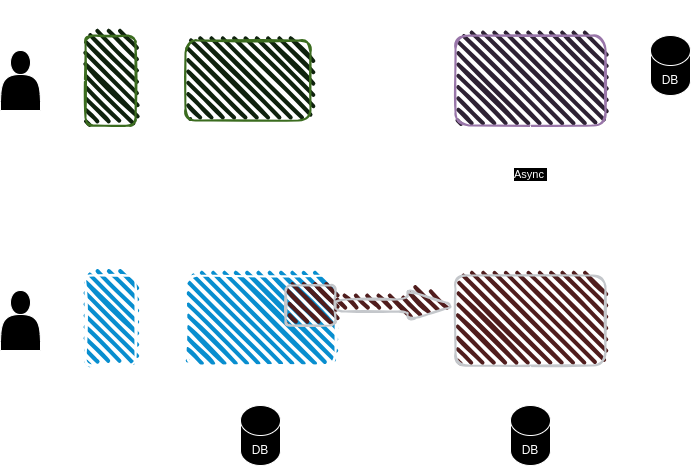

The diagram above was exported from draw.io. Its source (the exported page's mxGraphModel, read from the mxfile embedded in the PNG):
<mxGraphModel dx="1434" dy="691" grid="1" gridSize="10" guides="1" tooltips="1" connect="1" arrows="1" fold="1" page="1" pageScale="1" pageWidth="827" pageHeight="1169" math="0" shadow="0">
  <root>
    <mxCell id="0" />
    <mxCell id="1" parent="0" />
    <mxCell id="5oo3WSwXcxwfZo3Io2HC-1" value="" style="rounded=1;whiteSpace=wrap;html=1;strokeWidth=2;fillWeight=4;hachureGap=8;hachureAngle=45;fillColor=#1ba1e2;sketch=1;" parent="1" vertex="1">
      <mxGeometry x="235" y="360" width="150" height="90" as="geometry" />
    </mxCell>
    <mxCell id="5oo3WSwXcxwfZo3Io2HC-2" value="" style="rounded=1;whiteSpace=wrap;html=1;strokeWidth=2;fillWeight=4;hachureGap=8;hachureAngle=45;fillColor=#ffcccc;sketch=1;strokeColor=#36393d;" parent="1" vertex="1">
      <mxGeometry x="505" y="360" width="150" height="90" as="geometry" />
    </mxCell>
    <mxCell id="5oo3WSwXcxwfZo3Io2HC-3" value="" style="rounded=1;whiteSpace=wrap;html=1;strokeWidth=2;fillWeight=4;hachureGap=8;hachureAngle=45;fillColor=#ffcccc;sketch=1;strokeColor=#36393d;" parent="1" vertex="1">
      <mxGeometry x="335" y="370" width="50" height="40" as="geometry" />
    </mxCell>
    <mxCell id="5oo3WSwXcxwfZo3Io2HC-15" style="edgeStyle=orthogonalEdgeStyle;rounded=0;orthogonalLoop=1;jettySize=auto;html=1;entryX=0;entryY=0.5;entryDx=0;entryDy=0;" parent="1" source="5oo3WSwXcxwfZo3Io2HC-4" target="5oo3WSwXcxwfZo3Io2HC-1" edge="1">
      <mxGeometry relative="1" as="geometry" />
    </mxCell>
    <mxCell id="5oo3WSwXcxwfZo3Io2HC-4" value="" style="rounded=1;whiteSpace=wrap;html=1;strokeWidth=2;fillWeight=4;hachureGap=8;hachureAngle=45;fillColor=#1ba1e2;sketch=1;" parent="1" vertex="1">
      <mxGeometry x="135" y="360" width="50" height="90" as="geometry" />
    </mxCell>
    <mxCell id="5oo3WSwXcxwfZo3Io2HC-12" value="" style="edgeStyle=orthogonalEdgeStyle;rounded=0;orthogonalLoop=1;jettySize=auto;html=1;" parent="1" source="5oo3WSwXcxwfZo3Io2HC-5" target="5oo3WSwXcxwfZo3Io2HC-2" edge="1">
      <mxGeometry relative="1" as="geometry" />
    </mxCell>
    <mxCell id="5oo3WSwXcxwfZo3Io2HC-5" value="" style="shape=cylinder3;whiteSpace=wrap;html=1;boundedLbl=1;backgroundOutline=1;size=15;" parent="1" vertex="1">
      <mxGeometry x="560" y="490" width="40" height="60" as="geometry" />
    </mxCell>
    <mxCell id="5oo3WSwXcxwfZo3Io2HC-14" style="edgeStyle=orthogonalEdgeStyle;rounded=0;orthogonalLoop=1;jettySize=auto;html=1;exitX=0.5;exitY=0;exitDx=0;exitDy=0;exitPerimeter=0;entryX=0.5;entryY=1;entryDx=0;entryDy=0;" parent="1" source="5oo3WSwXcxwfZo3Io2HC-6" target="5oo3WSwXcxwfZo3Io2HC-1" edge="1">
      <mxGeometry relative="1" as="geometry" />
    </mxCell>
    <mxCell id="5oo3WSwXcxwfZo3Io2HC-6" value="" style="shape=cylinder3;whiteSpace=wrap;html=1;boundedLbl=1;backgroundOutline=1;size=15;" parent="1" vertex="1">
      <mxGeometry x="290" y="490" width="40" height="60" as="geometry" />
    </mxCell>
    <mxCell id="5oo3WSwXcxwfZo3Io2HC-10" value="" style="shape=singleArrow;whiteSpace=wrap;html=1;arrowWidth=0.4;arrowSize=0.4;fillColor=#ffcccc;strokeColor=#36393d;rounded=1;strokeWidth=2;fillWeight=4;hachureGap=8;hachureAngle=45;sketch=1;" parent="1" vertex="1">
      <mxGeometry x="385" y="375" width="120" height="30" as="geometry" />
    </mxCell>
    <mxCell id="5oo3WSwXcxwfZo3Io2HC-17" value="eSignet UI" style="text;html=1;strokeColor=none;fillColor=none;align=center;verticalAlign=middle;whiteSpace=wrap;rounded=0;" parent="1" vertex="1">
      <mxGeometry x="120" y="320" width="65" height="30" as="geometry" />
    </mxCell>
    <mxCell id="5oo3WSwXcxwfZo3Io2HC-18" value="MOSIP IDA" style="text;html=1;strokeColor=none;fillColor=none;align=center;verticalAlign=middle;whiteSpace=wrap;rounded=0;" parent="1" vertex="1">
      <mxGeometry x="515" y="320" width="130" height="30" as="geometry" />
    </mxCell>
    <mxCell id="5oo3WSwXcxwfZo3Io2HC-19" value="eSignet service integrated with mock identity system plugin" style="text;html=1;strokeColor=none;fillColor=none;align=center;verticalAlign=middle;whiteSpace=wrap;rounded=0;" parent="1" vertex="1">
      <mxGeometry x="225" y="320" width="170" height="30" as="geometry" />
    </mxCell>
    <mxCell id="5oo3WSwXcxwfZo3Io2HC-20" value="DB" style="text;html=1;strokeColor=none;fillColor=none;align=center;verticalAlign=middle;whiteSpace=wrap;rounded=0;" parent="1" vertex="1">
      <mxGeometry x="280" y="520" width="60" height="30" as="geometry" />
    </mxCell>
    <mxCell id="5oo3WSwXcxwfZo3Io2HC-21" value="DB" style="text;html=1;strokeColor=none;fillColor=none;align=center;verticalAlign=middle;whiteSpace=wrap;rounded=0;" parent="1" vertex="1">
      <mxGeometry x="550" y="520" width="60" height="30" as="geometry" />
    </mxCell>
    <mxCell id="YXGp9mh-dY-7QNIcCU2R-25" style="edgeStyle=orthogonalEdgeStyle;rounded=0;orthogonalLoop=1;jettySize=auto;html=1;entryX=0;entryY=0.5;entryDx=0;entryDy=0;" edge="1" parent="1" source="YXGp9mh-dY-7QNIcCU2R-1" target="YXGp9mh-dY-7QNIcCU2R-5">
      <mxGeometry relative="1" as="geometry" />
    </mxCell>
    <mxCell id="YXGp9mh-dY-7QNIcCU2R-1" value="" style="rounded=1;whiteSpace=wrap;html=1;strokeWidth=2;fillWeight=4;hachureGap=8;hachureAngle=45;fillColor=#d5e8d4;sketch=1;strokeColor=#82b366;" vertex="1" parent="1">
      <mxGeometry x="235" y="125" width="125" height="80" as="geometry" />
    </mxCell>
    <mxCell id="YXGp9mh-dY-7QNIcCU2R-2" value="eSignet Signup service" style="text;html=1;strokeColor=none;fillColor=none;align=center;verticalAlign=middle;whiteSpace=wrap;rounded=0;" vertex="1" parent="1">
      <mxGeometry x="230" y="85" width="130" height="30" as="geometry" />
    </mxCell>
    <mxCell id="YXGp9mh-dY-7QNIcCU2R-8" style="edgeStyle=orthogonalEdgeStyle;rounded=0;orthogonalLoop=1;jettySize=auto;html=1;" edge="1" parent="1" source="YXGp9mh-dY-7QNIcCU2R-3">
      <mxGeometry relative="1" as="geometry">
        <mxPoint x="230" y="165" as="targetPoint" />
      </mxGeometry>
    </mxCell>
    <mxCell id="YXGp9mh-dY-7QNIcCU2R-3" value="" style="rounded=1;whiteSpace=wrap;html=1;strokeWidth=2;fillWeight=4;hachureGap=8;hachureAngle=45;fillColor=#d5e8d4;sketch=1;strokeColor=#82b366;" vertex="1" parent="1">
      <mxGeometry x="135" y="120" width="50" height="90" as="geometry" />
    </mxCell>
    <mxCell id="YXGp9mh-dY-7QNIcCU2R-4" value="Signup UI" style="text;html=1;strokeColor=none;fillColor=none;align=center;verticalAlign=middle;whiteSpace=wrap;rounded=0;" vertex="1" parent="1">
      <mxGeometry x="127.5" y="85" width="65" height="30" as="geometry" />
    </mxCell>
    <mxCell id="YXGp9mh-dY-7QNIcCU2R-17" style="edgeStyle=orthogonalEdgeStyle;rounded=0;orthogonalLoop=1;jettySize=auto;html=1;entryX=0;entryY=0.5;entryDx=0;entryDy=0;" edge="1" parent="1" source="YXGp9mh-dY-7QNIcCU2R-5" target="YXGp9mh-dY-7QNIcCU2R-10">
      <mxGeometry relative="1" as="geometry" />
    </mxCell>
    <mxCell id="YXGp9mh-dY-7QNIcCU2R-5" value="" style="rounded=1;whiteSpace=wrap;html=1;strokeWidth=2;fillWeight=4;hachureGap=8;hachureAngle=45;fillColor=#e1d5e7;sketch=1;strokeColor=#9673a6;" vertex="1" parent="1">
      <mxGeometry x="505" y="120" width="150" height="90" as="geometry" />
    </mxCell>
    <mxCell id="YXGp9mh-dY-7QNIcCU2R-6" value="MOSIP ID Repository" style="text;html=1;strokeColor=none;fillColor=none;align=center;verticalAlign=middle;whiteSpace=wrap;rounded=0;" vertex="1" parent="1">
      <mxGeometry x="515" y="90" width="130" height="30" as="geometry" />
    </mxCell>
    <mxCell id="YXGp9mh-dY-7QNIcCU2R-9" value="" style="shape=cylinder3;whiteSpace=wrap;html=1;boundedLbl=1;backgroundOutline=1;size=15;" vertex="1" parent="1">
      <mxGeometry x="700" y="120" width="40" height="60" as="geometry" />
    </mxCell>
    <mxCell id="YXGp9mh-dY-7QNIcCU2R-10" value="DB" style="text;html=1;strokeColor=none;fillColor=none;align=center;verticalAlign=middle;whiteSpace=wrap;rounded=0;" vertex="1" parent="1">
      <mxGeometry x="700" y="147.5" width="40" height="35" as="geometry" />
    </mxCell>
    <mxCell id="YXGp9mh-dY-7QNIcCU2R-19" style="edgeStyle=orthogonalEdgeStyle;rounded=0;orthogonalLoop=1;jettySize=auto;html=1;" edge="1" parent="1" source="YXGp9mh-dY-7QNIcCU2R-18" target="YXGp9mh-dY-7QNIcCU2R-3">
      <mxGeometry relative="1" as="geometry" />
    </mxCell>
    <mxCell id="YXGp9mh-dY-7QNIcCU2R-18" value="" style="shape=actor;whiteSpace=wrap;html=1;" vertex="1" parent="1">
      <mxGeometry x="50" y="135" width="40" height="60" as="geometry" />
    </mxCell>
    <mxCell id="YXGp9mh-dY-7QNIcCU2R-21" style="edgeStyle=orthogonalEdgeStyle;rounded=0;orthogonalLoop=1;jettySize=auto;html=1;entryX=0;entryY=0.5;entryDx=0;entryDy=0;" edge="1" parent="1" source="YXGp9mh-dY-7QNIcCU2R-20" target="5oo3WSwXcxwfZo3Io2HC-4">
      <mxGeometry relative="1" as="geometry" />
    </mxCell>
    <mxCell id="YXGp9mh-dY-7QNIcCU2R-20" value="" style="shape=actor;whiteSpace=wrap;html=1;" vertex="1" parent="1">
      <mxGeometry x="50" y="375" width="40" height="60" as="geometry" />
    </mxCell>
    <mxCell id="YXGp9mh-dY-7QNIcCU2R-22" value="" style="endArrow=block;dashed=1;endFill=0;endSize=12;html=1;rounded=0;exitX=0.5;exitY=1;exitDx=0;exitDy=0;" edge="1" parent="1" source="YXGp9mh-dY-7QNIcCU2R-5">
      <mxGeometry width="160" relative="1" as="geometry">
        <mxPoint x="330" y="310" as="sourcePoint" />
        <mxPoint x="580" y="320" as="targetPoint" />
      </mxGeometry>
    </mxCell>
    <mxCell id="YXGp9mh-dY-7QNIcCU2R-23" value="Async&amp;nbsp;" style="edgeLabel;html=1;align=center;verticalAlign=middle;resizable=0;points=[];" vertex="1" connectable="0" parent="YXGp9mh-dY-7QNIcCU2R-22">
      <mxGeometry x="-0.1273" y="-1" relative="1" as="geometry">
        <mxPoint as="offset" />
      </mxGeometry>
    </mxCell>
  </root>
</mxGraphModel>